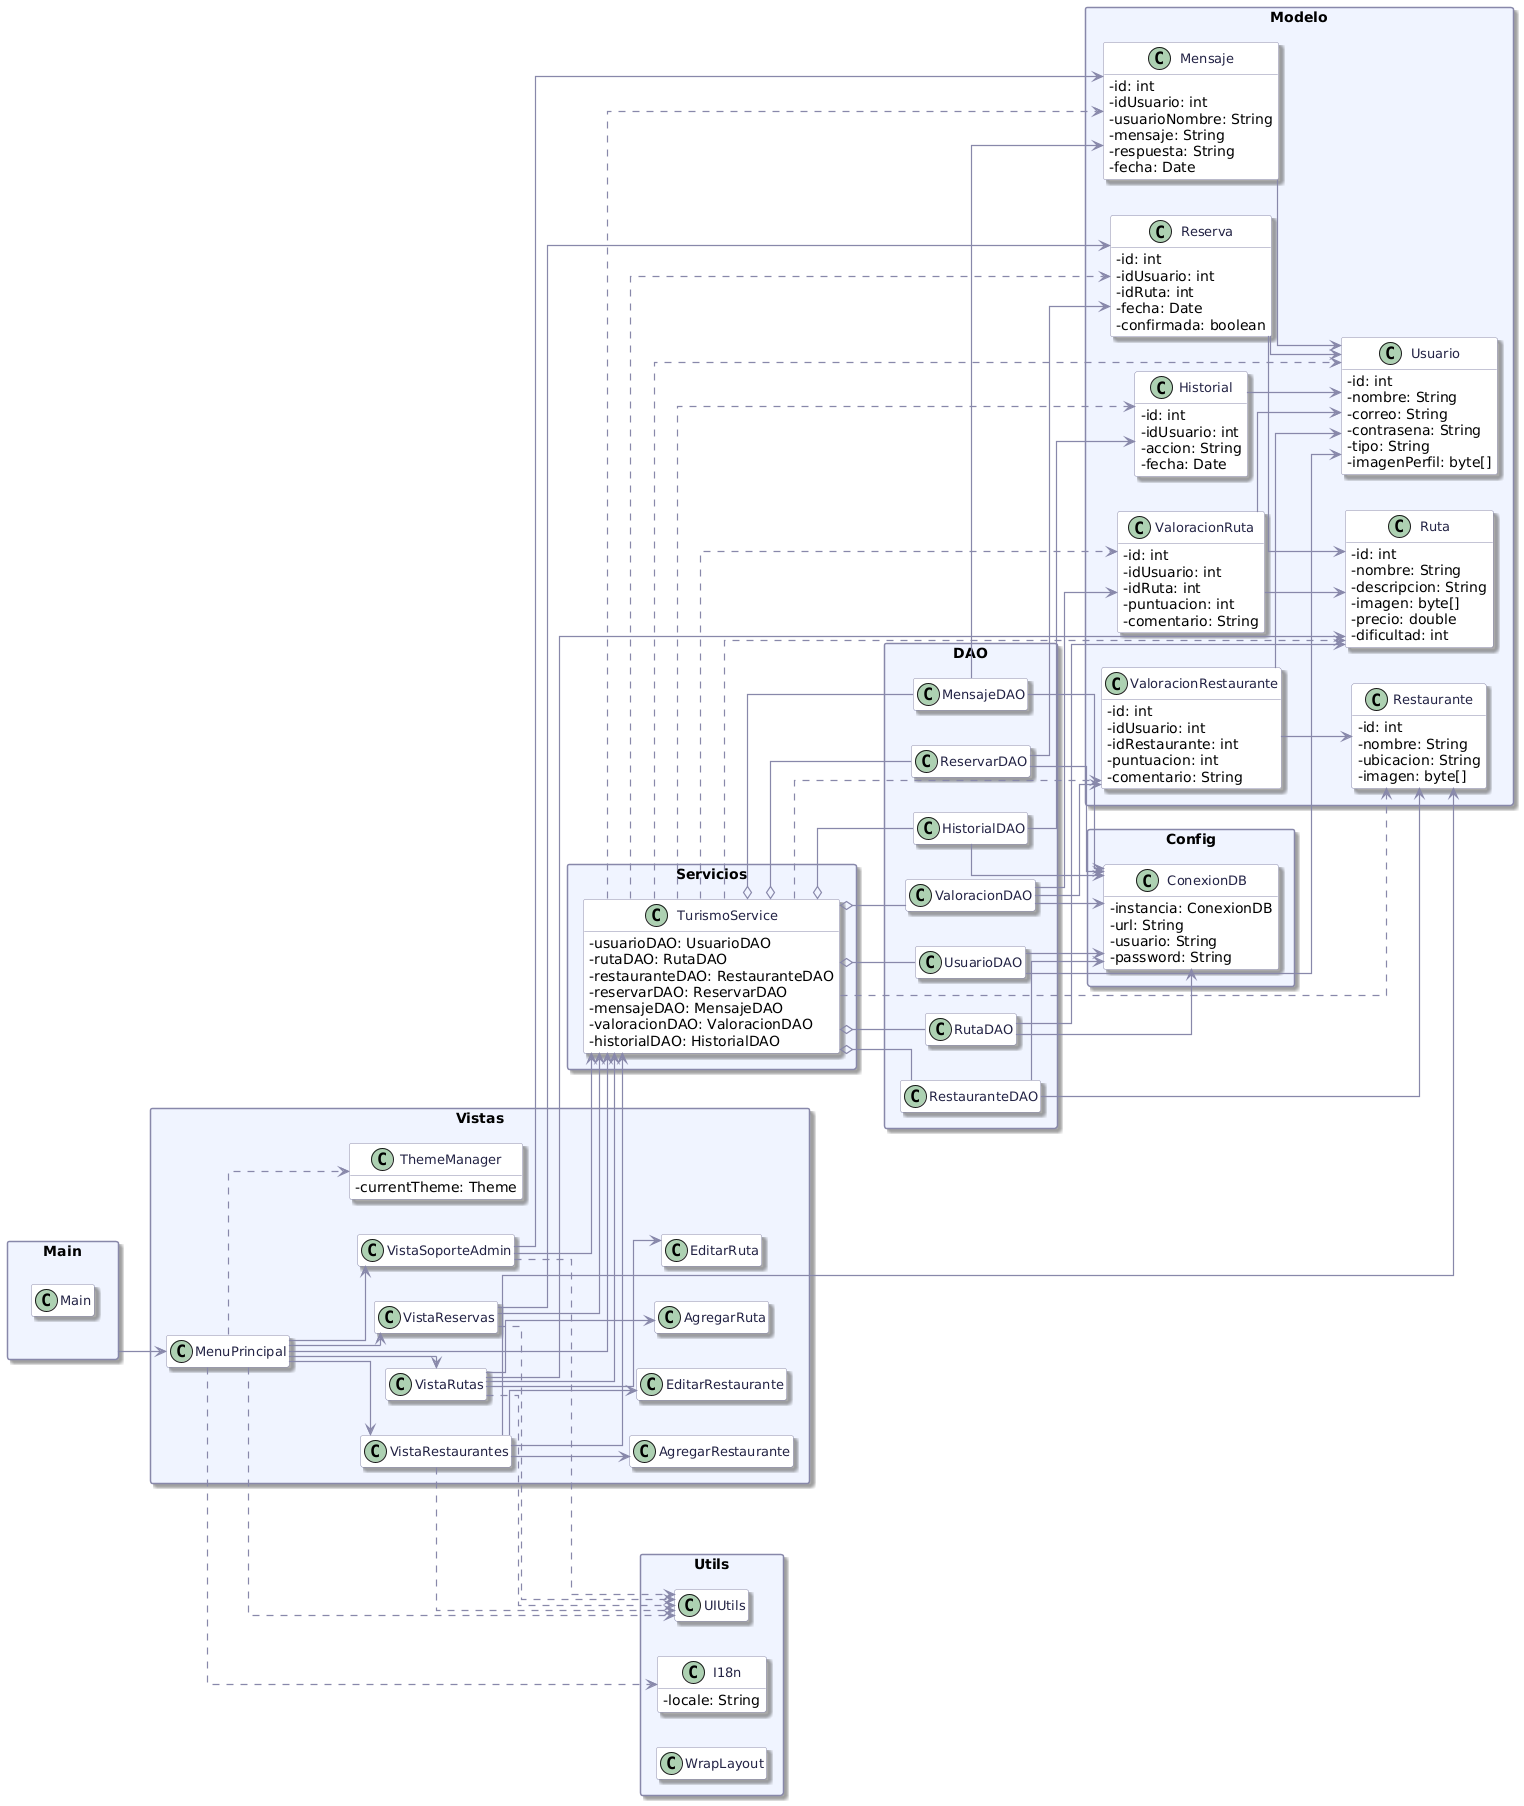

The diagram above was rendered by PlantUML. Its source (embedded in the PNG):
@startuml
left to right direction
skinparam packageStyle rectangle
skinparam classAttributeIconSize 0
skinparam shadowing true
skinparam linetype ortho
skinparam classFontColor #222244
skinparam classFontSize 13
skinparam classBackgroundColor #FFFFFF
skinparam classBorderColor #8888AA
skinparam packageTitleFontColor #333366
skinparam packageBorderColor #8888AA
skinparam packageBackgroundColor #F0F4FF
skinparam ArrowColor #8888AA
skinparam ArrowThickness 1.2
hide empty members

package "Config" {
    class ConexionDB {
        - instancia: ConexionDB
        - url: String
        - usuario: String
        - password: String
    }
}

package "DAO" {
    class UsuarioDAO
    class RutaDAO
    class RestauranteDAO
    class ReservarDAO
    class MensajeDAO
    class ValoracionDAO
    class HistorialDAO
}

package "Modelo" {
    class Usuario {
        - id: int
        - nombre: String
        - correo: String
        - contrasena: String
        - tipo: String
        - imagenPerfil: byte[]
    }
    class Ruta {
        - id: int
        - nombre: String
        - descripcion: String
        - imagen: byte[]
        - precio: double
        - dificultad: int
    }
    class Restaurante {
        - id: int
        - nombre: String
        - ubicacion: String
        - imagen: byte[]
    }
    class Reserva {
        - id: int
        - idUsuario: int
        - idRuta: int
        - fecha: Date
        - confirmada: boolean
    }
    class Mensaje {
        - id: int
        - idUsuario: int
        - usuarioNombre: String
        - mensaje: String
        - respuesta: String
        - fecha: Date
    }
    class ValoracionRuta {
        - id: int
        - idUsuario: int
        - idRuta: int
        - puntuacion: int
        - comentario: String
    }
    class ValoracionRestaurante {
        - id: int
        - idUsuario: int
        - idRestaurante: int
        - puntuacion: int
        - comentario: String
    }
    class Historial {
        - id: int
        - idUsuario: int
        - accion: String
        - fecha: Date
    }
}

package "Servicios" {
    class TurismoService {
        - usuarioDAO: UsuarioDAO
        - rutaDAO: RutaDAO
        - restauranteDAO: RestauranteDAO
        - reservarDAO: ReservarDAO
        - mensajeDAO: MensajeDAO
        - valoracionDAO: ValoracionDAO
        - historialDAO: HistorialDAO
    }
}

package "Utils" {
    class I18n {
        - locale: String
    }
    class UIUtils
    class WrapLayout
}

package "Vistas" {
    class MenuPrincipal
    class VistaRutas
    class VistaRestaurantes
    class VistaReservas
    class VistaSoporteAdmin
    class AgregarRuta
    class AgregarRestaurante
    class EditarRuta
    class EditarRestaurante
    class ThemeManager {
        - currentTheme: Theme
    }
}

package "Main" {
    class Main
}

' DAO <-> DB
UsuarioDAO --> ConexionDB
RutaDAO --> ConexionDB
RestauranteDAO --> ConexionDB
ReservarDAO --> ConexionDB
MensajeDAO --> ConexionDB
ValoracionDAO --> ConexionDB
HistorialDAO --> ConexionDB

' DAO <-> Modelo
UsuarioDAO --> Usuario
RutaDAO --> Ruta
RestauranteDAO --> Restaurante
ReservarDAO --> Reserva
MensajeDAO --> Mensaje
ValoracionDAO --> ValoracionRuta
ValoracionDAO --> ValoracionRestaurante
HistorialDAO --> Historial

' Servicio <-> DAO
TurismoService o-- UsuarioDAO
TurismoService o-- RutaDAO
TurismoService o-- RestauranteDAO
TurismoService o-- ReservarDAO
TurismoService o-- MensajeDAO
TurismoService o-- ValoracionDAO
TurismoService o-- HistorialDAO

' Servicio <-> Modelo
TurismoService ..> Usuario
TurismoService ..> Ruta
TurismoService ..> Restaurante
TurismoService ..> Reserva
TurismoService ..> Mensaje
TurismoService ..> ValoracionRuta
TurismoService ..> ValoracionRestaurante
TurismoService ..> Historial

' Modelo <-> Modelo (asociaciones)
Reserva --> Usuario
Reserva --> Ruta
Mensaje --> Usuario
ValoracionRuta --> Ruta
ValoracionRuta --> Usuario
ValoracionRestaurante --> Restaurante
ValoracionRestaurante --> Usuario
Historial --> Usuario

' Vistas <-> Servicio
MenuPrincipal --> TurismoService
VistaRutas --> TurismoService
VistaRestaurantes --> TurismoService
VistaReservas --> TurismoService
VistaSoporteAdmin --> TurismoService

' Vistas <-> Modelo
VistaRutas --> Ruta
VistaRestaurantes --> Restaurante
VistaReservas --> Reserva
VistaSoporteAdmin --> Mensaje

' Vistas <-> Utils
MenuPrincipal ..> UIUtils
MenuPrincipal ..> I18n
VistaRutas ..> UIUtils
VistaRestaurantes ..> UIUtils
VistaReservas ..> UIUtils
VistaSoporteAdmin ..> UIUtils
MenuPrincipal ..> ThemeManager

' Vistas <-> Vistas
MenuPrincipal --> VistaRutas
MenuPrincipal --> VistaRestaurantes
MenuPrincipal --> VistaReservas
MenuPrincipal --> VistaSoporteAdmin

VistaRutas --> AgregarRuta
VistaRutas --> EditarRuta
VistaRestaurantes --> AgregarRestaurante
VistaRestaurantes --> EditarRestaurante

' Main <-> MenuPrincipal
Main --> MenuPrincipal
@enduml